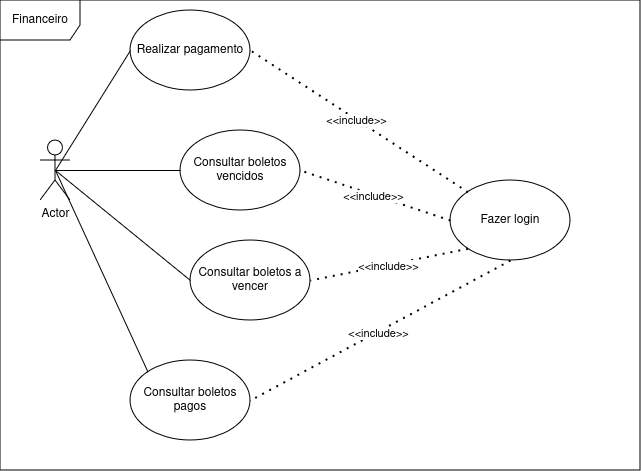

The diagram above was exported from draw.io. Its source (the exported page's mxGraphModel, read from the mxfile embedded in the PNG):
<mxGraphModel dx="1670" dy="782" grid="1" gridSize="10" guides="1" tooltips="1" connect="1" arrows="1" fold="1" page="1" pageScale="1" pageWidth="827" pageHeight="1169" math="0" shadow="0">
  <root>
    <mxCell id="0" />
    <mxCell id="1" parent="0" />
    <mxCell id="kx9a9R3B_qKKbfLLcHzU-2" value="Actor" style="shape=umlActor;verticalLabelPosition=bottom;verticalAlign=top;html=1;outlineConnect=0;" parent="1" vertex="1">
      <mxGeometry x="40" y="280" width="30" height="60" as="geometry" />
    </mxCell>
    <mxCell id="OqGrRy6nWRfNYJNe0doK-1" value="Realizar pagamento" style="ellipse;whiteSpace=wrap;html=1;" parent="1" vertex="1">
      <mxGeometry x="130" y="150" width="120" height="80" as="geometry" />
    </mxCell>
    <mxCell id="OqGrRy6nWRfNYJNe0doK-2" value="Consultar boletos vencidos" style="ellipse;whiteSpace=wrap;html=1;" parent="1" vertex="1">
      <mxGeometry x="180" y="270" width="120" height="80" as="geometry" />
    </mxCell>
    <mxCell id="OqGrRy6nWRfNYJNe0doK-3" value="Consultar boletos a vencer" style="ellipse;whiteSpace=wrap;html=1;" parent="1" vertex="1">
      <mxGeometry x="190" y="380" width="120" height="80" as="geometry" />
    </mxCell>
    <mxCell id="OqGrRy6nWRfNYJNe0doK-4" value="Consultar boletos pagos" style="ellipse;whiteSpace=wrap;html=1;" parent="1" vertex="1">
      <mxGeometry x="130" y="500" width="120" height="80" as="geometry" />
    </mxCell>
    <mxCell id="OqGrRy6nWRfNYJNe0doK-5" value="Fazer login" style="ellipse;whiteSpace=wrap;html=1;" parent="1" vertex="1">
      <mxGeometry x="450" y="320" width="120" height="80" as="geometry" />
    </mxCell>
    <mxCell id="OqGrRy6nWRfNYJNe0doK-6" value="" style="endArrow=none;html=1;rounded=0;exitX=0.5;exitY=0.5;exitDx=0;exitDy=0;exitPerimeter=0;entryX=0;entryY=0.5;entryDx=0;entryDy=0;" parent="1" source="kx9a9R3B_qKKbfLLcHzU-2" target="OqGrRy6nWRfNYJNe0doK-1" edge="1">
      <mxGeometry width="50" height="50" relative="1" as="geometry">
        <mxPoint x="160" y="350" as="sourcePoint" />
        <mxPoint x="210" y="300" as="targetPoint" />
      </mxGeometry>
    </mxCell>
    <mxCell id="OqGrRy6nWRfNYJNe0doK-7" value="" style="endArrow=none;html=1;rounded=0;entryX=0;entryY=0.5;entryDx=0;entryDy=0;exitX=0.5;exitY=0.5;exitDx=0;exitDy=0;exitPerimeter=0;" parent="1" source="kx9a9R3B_qKKbfLLcHzU-2" target="OqGrRy6nWRfNYJNe0doK-2" edge="1">
      <mxGeometry width="50" height="50" relative="1" as="geometry">
        <mxPoint x="160" y="350" as="sourcePoint" />
        <mxPoint x="210" y="300" as="targetPoint" />
      </mxGeometry>
    </mxCell>
    <mxCell id="OqGrRy6nWRfNYJNe0doK-8" value="" style="endArrow=none;html=1;rounded=0;exitX=0.5;exitY=0.5;exitDx=0;exitDy=0;exitPerimeter=0;entryX=0;entryY=0.5;entryDx=0;entryDy=0;" parent="1" source="kx9a9R3B_qKKbfLLcHzU-2" target="OqGrRy6nWRfNYJNe0doK-3" edge="1">
      <mxGeometry width="50" height="50" relative="1" as="geometry">
        <mxPoint x="160" y="350" as="sourcePoint" />
        <mxPoint x="210" y="300" as="targetPoint" />
      </mxGeometry>
    </mxCell>
    <mxCell id="OqGrRy6nWRfNYJNe0doK-9" value="" style="endArrow=none;html=1;rounded=0;entryX=0;entryY=0;entryDx=0;entryDy=0;exitX=0.5;exitY=0.5;exitDx=0;exitDy=0;exitPerimeter=0;" parent="1" source="kx9a9R3B_qKKbfLLcHzU-2" target="OqGrRy6nWRfNYJNe0doK-4" edge="1">
      <mxGeometry width="50" height="50" relative="1" as="geometry">
        <mxPoint x="160" y="350" as="sourcePoint" />
        <mxPoint x="210" y="300" as="targetPoint" />
      </mxGeometry>
    </mxCell>
    <mxCell id="52QzZ9XP4TevnUhGxgTv-1" value="" style="endArrow=none;dashed=1;html=1;dashPattern=1 3;strokeWidth=2;rounded=0;entryX=1;entryY=0.5;entryDx=0;entryDy=0;exitX=0;exitY=0;exitDx=0;exitDy=0;" parent="1" source="OqGrRy6nWRfNYJNe0doK-5" target="OqGrRy6nWRfNYJNe0doK-1" edge="1">
      <mxGeometry width="50" height="50" relative="1" as="geometry">
        <mxPoint x="398" y="258" as="sourcePoint" />
        <mxPoint x="310" y="410" as="targetPoint" />
      </mxGeometry>
    </mxCell>
    <mxCell id="52QzZ9XP4TevnUhGxgTv-2" value="&amp;lt;&amp;lt;include&amp;gt;&amp;gt;" style="edgeLabel;html=1;align=center;verticalAlign=middle;resizable=0;points=[];" parent="52QzZ9XP4TevnUhGxgTv-1" connectable="0" vertex="1">
      <mxGeometry x="0.023" y="1" relative="1" as="geometry">
        <mxPoint as="offset" />
      </mxGeometry>
    </mxCell>
    <mxCell id="52QzZ9XP4TevnUhGxgTv-3" value="" style="endArrow=none;dashed=1;html=1;dashPattern=1 3;strokeWidth=2;rounded=0;entryX=1;entryY=0.5;entryDx=0;entryDy=0;exitX=0;exitY=0.5;exitDx=0;exitDy=0;" parent="1" source="OqGrRy6nWRfNYJNe0doK-5" target="OqGrRy6nWRfNYJNe0doK-2" edge="1">
      <mxGeometry width="50" height="50" relative="1" as="geometry">
        <mxPoint x="408" y="268" as="sourcePoint" />
        <mxPoint x="320" y="420" as="targetPoint" />
      </mxGeometry>
    </mxCell>
    <mxCell id="52QzZ9XP4TevnUhGxgTv-4" value="&amp;lt;&amp;lt;include&amp;gt;&amp;gt;" style="edgeLabel;html=1;align=center;verticalAlign=middle;resizable=0;points=[];" parent="52QzZ9XP4TevnUhGxgTv-3" connectable="0" vertex="1">
      <mxGeometry x="0.023" y="1" relative="1" as="geometry">
        <mxPoint as="offset" />
      </mxGeometry>
    </mxCell>
    <mxCell id="52QzZ9XP4TevnUhGxgTv-5" value="" style="endArrow=none;dashed=1;html=1;dashPattern=1 3;strokeWidth=2;rounded=0;entryX=1;entryY=0.5;entryDx=0;entryDy=0;exitX=0;exitY=1;exitDx=0;exitDy=0;" parent="1" source="OqGrRy6nWRfNYJNe0doK-5" target="OqGrRy6nWRfNYJNe0doK-3" edge="1">
      <mxGeometry width="50" height="50" relative="1" as="geometry">
        <mxPoint x="418" y="278" as="sourcePoint" />
        <mxPoint x="330" y="430" as="targetPoint" />
      </mxGeometry>
    </mxCell>
    <mxCell id="52QzZ9XP4TevnUhGxgTv-6" value="&amp;lt;&amp;lt;include&amp;gt;&amp;gt;" style="edgeLabel;html=1;align=center;verticalAlign=middle;resizable=0;points=[];" parent="52QzZ9XP4TevnUhGxgTv-5" connectable="0" vertex="1">
      <mxGeometry x="0.023" y="1" relative="1" as="geometry">
        <mxPoint as="offset" />
      </mxGeometry>
    </mxCell>
    <mxCell id="52QzZ9XP4TevnUhGxgTv-7" value="" style="endArrow=none;dashed=1;html=1;dashPattern=1 3;strokeWidth=2;rounded=0;entryX=1;entryY=0.5;entryDx=0;entryDy=0;exitX=0.5;exitY=1;exitDx=0;exitDy=0;" parent="1" source="OqGrRy6nWRfNYJNe0doK-5" target="OqGrRy6nWRfNYJNe0doK-4" edge="1">
      <mxGeometry width="50" height="50" relative="1" as="geometry">
        <mxPoint x="428" y="288" as="sourcePoint" />
        <mxPoint x="340" y="440" as="targetPoint" />
      </mxGeometry>
    </mxCell>
    <mxCell id="52QzZ9XP4TevnUhGxgTv-8" value="&amp;lt;&amp;lt;include&amp;gt;&amp;gt;" style="edgeLabel;html=1;align=center;verticalAlign=middle;resizable=0;points=[];" parent="52QzZ9XP4TevnUhGxgTv-7" connectable="0" vertex="1">
      <mxGeometry x="0.023" y="1" relative="1" as="geometry">
        <mxPoint as="offset" />
      </mxGeometry>
    </mxCell>
    <mxCell id="siVtQYY4UIOCNSX165c_-1" value="Financeiro" style="shape=umlFrame;whiteSpace=wrap;html=1;pointerEvents=0;width=80;height=40;" vertex="1" parent="1">
      <mxGeometry y="140" width="640" height="470" as="geometry" />
    </mxCell>
  </root>
</mxGraphModel>